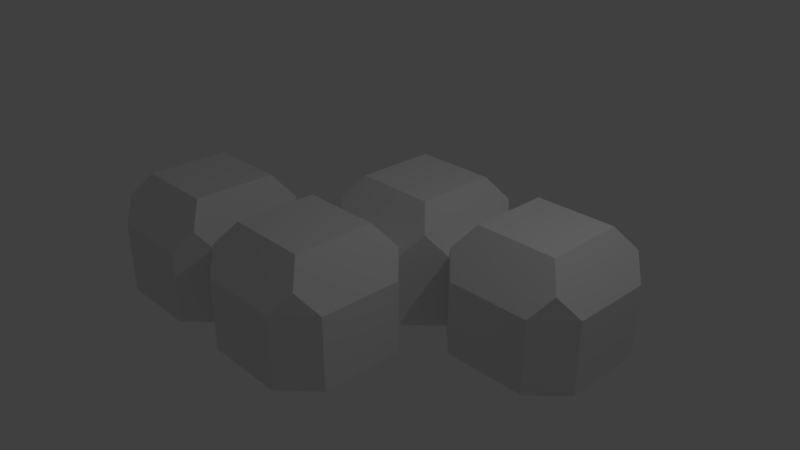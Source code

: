 # Source: TetrominoS.blend  (saved by Blender 2.79.0; exported with 4.5.12 LTS)
import bpy
from mathutils import Matrix  # noqa: F401  (used for matrix-valued properties, if any)

bpy.ops.wm.read_factory_settings(use_empty=True)
scene = bpy.context.scene
scene.name = 'Scene'

# ---- collections
col_collection_1 = bpy.data.collections.new('Collection 1'); scene.collection.children.link(col_collection_1)

# ---- materials (node trees are filled in below, after node groups)
mat_material = bpy.data.materials.new('Material')
mat_material.alpha_threshold = 0.0
mat_material.use_transparent_shadow = False
mat_material.roughness = 0.5
mat_material.line_color = (0.0, 0.0, 0.0, 1.0)

# ---- material node trees

# ---- world
world_world = bpy.data.worlds.new('World'); scene.world = world_world
world_world.color = (0.05088, 0.05088, 0.05088)
world_world.use_sun_shadow = False
world_world.sun_shadow_jitter_overblur = 0.0
world_world.cycles.sampling_method = 'MANUAL'

# ---- cameras
cam_camera = bpy.data.cameras.new('Camera')
cam_camera.clip_end = 100.0
cam_camera.lens = 35.0
cam_camera.sensor_width = 32.0
cam_camera.sensor_height = 18.0
cam_camera.ortho_scale = 7.314
cam_camera.dof.focus_distance = 0.0
cam_camera.dof.aperture_fstop = 128.0

# ---- lights
light_lamp = bpy.data.lights.new('Lamp', 'POINT')
light_lamp.transmission_factor = 0.0
light_lamp.cutoff_distance = 30.0
light_lamp.energy = 100.0
light_lamp.shadow_buffer_clip_start = 1.001
light_lamp.shadow_soft_size = 0.1
light_lamp.shadow_maximum_resolution = 0.006
light_lamp.use_absolute_resolution = True

# ---- meshes
me_cube = bpy.data.meshes.new('Cube')
me_cube.from_pydata([(0.5581, -0.438, 0.787), (0.5581, -1.559, 0.787), (-0.5627, -1.559, 0.787), (-0.5627, -0.438, 0.787), (0.5687, 0.001529, -0.8172), (0.9977, -0.4275, -0.8172), (0.9977, -1.569, -0.8172), (0.5687, -1.998, -0.8172), (-0.5733, -1.998, -0.8172), (-1.002, -1.569, -0.8172), (-0.5733, 0.001529, -0.8172), (0.9977, -0.4275, 0.1828), (0.5687, 0.001529, 0.1828), (0.7802, -0.216, 0.4818), (0.5687, -1.998, 0.1828), (0.9977, -1.569, 0.1828), (0.7802, -1.781, 0.4818), (-1.002, -1.569, 0.1828), (-0.5733, -1.998, 0.1828), (-0.7848, -1.781, 0.4818), (-0.5733, 0.001529, 0.1828), (-0.7848, -0.216, 0.4818), (2.56, 1.564, 0.787), (2.56, 0.4427, 0.787), (1.439, 0.4427, 0.787), (1.439, 1.564, 0.787), (2.57, 2.003, -0.8172), (2.999, 1.574, -0.8172), (2.999, 0.4321, -0.8172), (2.57, 0.003083, -0.8172), (1.428, 0.003083, -0.8172), (1.428, 2.003, -0.8172), (2.999, 1.574, 0.1828), (2.57, 2.003, 0.1828), (2.782, 1.786, 0.4818), (2.57, 0.003083, 0.1828), (2.999, 0.4321, 0.1828), (2.782, 0.2206, 0.4818), (1.428, 0.003083, 0.1828), (1.217, 0.2206, 0.4818), (1.428, 2.003, 0.1828), (1.217, 1.786, 0.4818), (-1.434, -0.4473, 0.787), (-1.434, -1.568, 0.787), (-2.555, -1.568, 0.787), (-2.555, -0.4473, 0.787), (-1.424, -0.007695, -0.8172), (-0.9946, -0.4367, -0.8172), (-1.424, -2.008, -0.8172), (-2.566, -2.008, -0.8172), (-2.995, -1.579, -0.8172), (-2.995, -0.4367, -0.8172), (-2.566, -0.007695, -0.8172), (-0.9946, -0.4367, 0.1828), (-1.424, -0.007695, 0.1828), (-1.212, -0.2252, 0.4818), (-1.424, -2.008, 0.1828), (-1.212, -1.79, 0.4818), (-2.995, -1.579, 0.1828), (-2.566, -2.008, 0.1828), (-2.777, -1.79, 0.4818), (-2.566, -0.007695, 0.1828), (-2.995, -0.4367, 0.1828), (-2.777, -0.2252, 0.4818), (0.5581, 1.564, 0.787), (0.5581, 0.4427, 0.787), (-0.5627, 0.4427, 0.787), (-0.5627, 1.564, 0.787), (0.5687, 2.003, -0.8172), (0.9977, 1.574, -0.8172), (0.9977, 0.4321, -0.8172), (-1.002, 0.4321, -0.8172), (-1.002, 1.574, -0.8172), (-0.5733, 2.003, -0.8172), (0.9977, 1.574, 0.1828), (0.5687, 2.003, 0.1828), (0.7802, 1.786, 0.4818), (0.9977, 0.4321, 0.1828), (0.7802, 0.2206, 0.4818), (-1.002, 0.4321, 0.1828), (-0.7848, 0.2206, 0.4818), (-0.5733, 2.003, 0.1828), (-1.002, 1.574, 0.1828), (-0.7848, 1.786, 0.4818)], [], [(0, 3, 2, 1), (14, 16, 1, 2, 19, 18), (17, 19, 2, 3, 21, 53), (7, 14, 18, 8), (11, 13, 0, 1, 16, 15), (0, 13, 12, 20, 21, 3), (4, 5, 6, 7, 8, 9, 47, 10), (11, 12, 13), (14, 15, 16), (17, 18, 19), (20, 53, 21), (4, 12, 11, 5), (6, 15, 14, 7), (8, 18, 17, 9), (47, 53, 20, 10), (5, 11, 15, 6), (33, 26, 31, 40), (22, 25, 24, 23), (35, 37, 23, 24, 39, 38), (77, 39, 24, 25, 41, 74), (29, 35, 38, 30), (32, 34, 22, 23, 37, 36), (22, 34, 33, 40, 41, 25), (26, 27, 28, 29, 30, 70, 69, 31), (32, 33, 34), (35, 36, 37), (77, 38, 39), (40, 74, 41), (26, 33, 32, 27), (28, 36, 35, 29), (30, 38, 77, 70), (69, 74, 40, 31), (27, 32, 36, 28), (54, 46, 52, 61), (42, 45, 44, 43), (56, 57, 43, 44, 60, 59), (58, 60, 44, 45, 63, 62), (48, 56, 59, 49), (53, 55, 42, 43, 57, 17), (42, 55, 54, 61, 63, 45), (50, 58, 62, 51), (46, 47, 9, 48, 49, 50, 51, 52), (53, 54, 55), (56, 17, 57), (58, 59, 60), (61, 62, 63), (46, 54, 53, 47), (9, 17, 56, 48), (49, 59, 58, 50), (51, 62, 61, 52), (75, 68, 73, 81), (64, 67, 66, 65), (12, 78, 65, 66, 80, 20), (79, 80, 66, 67, 83, 82), (74, 76, 64, 65, 78, 77), (64, 76, 75, 81, 83, 67), (71, 79, 82, 72), (68, 69, 70, 4, 10, 71, 72, 73), (74, 75, 76), (12, 77, 78), (79, 20, 80), (81, 82, 83), (68, 75, 74, 69), (70, 77, 12, 4), (10, 20, 79, 71), (72, 82, 81, 73)])
me_cube.materials.append(mat_material)
me_cube.use_remesh_preserve_volume = False
me_cube.use_remesh_preserve_attributes = False
me_cube.use_mirror_vertex_groups = False
me_cube.update()

# ---- objects
ob_cube = bpy.data.objects.new('Cube', me_cube)
ob_lamp = bpy.data.objects.new('Lamp', light_lamp)
ob_camera = bpy.data.objects.new('Camera', cam_camera)

# ---- transforms, parenting, visibility, modifiers, constraints
ob_cube.location = (0.0, 0.0, 0.0)
ob_cube.lock_rotations_4d = False
ob_cube.empty_display_type = 'ARROWS'
ob_cube.lineart.crease_threshold = 0.0
ob_lamp.location = (4.076, 1.005, 5.904)
ob_lamp.rotation_euler = (0.6503, 0.05522, 1.866)
ob_lamp.lock_rotations_4d = False
ob_lamp.empty_display_type = 'ARROWS'
ob_lamp.color = (0.0, 0.0, 0.0, 0.0)
ob_lamp.lineart.crease_threshold = 0.0
ob_camera.location = (7.481, -6.508, 5.344)
ob_camera.rotation_euler = (1.109, 0.0, 0.8149)
ob_camera.lock_rotations_4d = False
ob_camera.empty_display_type = 'ARROWS'
ob_camera.color = (0.0, 0.0, 0.0, 0.0)
ob_camera.display_type = 'WIRE'
ob_camera.lineart.crease_threshold = 0.0

# ---- collection membership
col_collection_1.objects.link(ob_cube)
col_collection_1.objects.link(ob_lamp)
col_collection_1.objects.link(ob_camera)

# ---- scene / render settings (as saved in the file)
scene.camera = ob_camera
scene.frame_start = 1; scene.frame_end = 250; scene.frame_set(1)
scene.render.engine = 'BLENDER_EEVEE_NEXT'
scene.render.resolution_percentage = 50
scene.render.dither_intensity = 0.0
scene.cycles.use_denoising = False
scene.cycles.samples = 128
scene.cycles.sampling_pattern = 'TABULATED_SOBOL'
scene.cycles.use_adaptive_sampling = False
scene.cycles.use_light_tree = False
scene.cycles.blur_glossy = 0.0
scene.cycles.sample_clamp_indirect = 0.0
scene.view_settings.view_transform = 'Standard'
bpy.context.view_layer.update()
